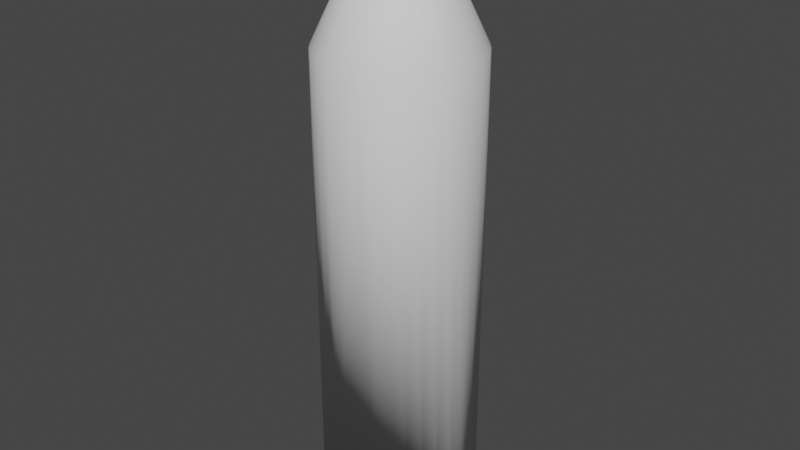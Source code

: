 # Source: BulletBreakableWalls.blend  (saved by Blender 2.91.10; exported with 4.5.12 LTS)
import bpy
from mathutils import Matrix  # noqa: F401  (used for matrix-valued properties, if any)

bpy.ops.wm.read_factory_settings(use_empty=True)
scene = bpy.context.scene
scene.name = 'Scene'

# ---- world
world_world = bpy.data.worlds.new('World'); scene.world = world_world
world_world.use_nodes = True; world_world.node_tree.nodes.clear()
_N = world_world.node_tree.nodes; _L = world_world.node_tree.links
n0 = _N.new('ShaderNodeOutputWorld'); n0.name = 'World Output'; n0.location = (300, 300)
n1 = _N.new('ShaderNodeBackground'); n1.name = 'Background'; n1.location = (10, 300)
n1.inputs[0].default_value = (0.05088, 0.05088, 0.05088, 1.0)
_L.new(n1.outputs[0], n0.inputs[0])
n0.is_active_output = True
world_world.color = (0.05088, 0.05088, 0.05088)
world_world.use_sun_shadow = False
world_world.sun_shadow_jitter_overblur = 0.0

# ---- meshes
me_cylinder = bpy.data.meshes.new('Cylinder')
me_cylinder.from_pydata([(0.1951, -3.011, -0.3257), (0.1951, 3.011, -0.3257), (0.3827, -3.011, -0.3068), (0.3827, 3.011, -0.3068), (0.5556, -3.011, -0.2762), (0.5556, 3.011, -0.2762), (0.7071, -3.011, -0.2348), (0.7071, 3.011, -0.2348), (0.8315, -3.011, -0.1845), (0.8315, 3.011, -0.1845), (0.9239, -3.011, -0.1271), (0.9239, 3.011, -0.1271), (0.9808, -3.011, -0.06479), (0.9808, 3.011, -0.06479), (1.0, -3.011, 1.864e-08), (1.0, 3.011, -6.879e-08), (0.9808, -3.011, 0.06479), (0.9808, 3.011, 0.06479), (0.9239, -3.011, 0.1271), (0.9239, 3.011, 0.1271), (0.8315, -3.011, 0.1845), (0.8315, 3.011, 0.1845), (0.7071, -3.011, 0.2348), (0.7071, 3.011, 0.2348), (0.5556, -3.011, 0.2762), (0.5556, 3.011, 0.2762), (0.3827, -3.011, 0.3068), (0.3827, 3.011, 0.3068), (0.1951, -3.011, 0.3257), (0.1951, 3.011, 0.3257), (-0.1951, -3.011, 0.3257), (-0.1951, 3.011, 0.3257), (-0.3827, -3.011, 0.3068), (-0.3827, 3.011, 0.3068), (-0.5556, -3.011, 0.2762), (-0.5556, 3.011, 0.2762), (-0.7071, -3.011, 0.2348), (-0.7071, 3.011, 0.2348), (-0.8315, -3.011, 0.1845), (-0.8315, 3.011, 0.1845), (-0.9239, -3.011, 0.1271), (-0.9239, 3.011, 0.1271), (-0.9808, -3.011, 0.06479), (-0.9808, 3.011, 0.06479), (-1.0, -3.011, -2.77e-07), (-1.0, 3.011, -3.644e-07), (-0.9808, -3.011, -0.06479), (-0.9808, 3.011, -0.06479), (-0.9239, -3.011, -0.1271), (-0.9239, 3.011, -0.1271), (-0.8315, -3.011, -0.1845), (-0.8315, 3.011, -0.1845), (-0.7071, -3.011, -0.2348), (-0.7071, 3.011, -0.2348), (-0.5556, -3.011, -0.2762), (-0.5556, 3.011, -0.2762), (-0.3827, -3.011, -0.3068), (-0.3827, 3.011, -0.3068), (-0.1951, -3.011, -0.3257), (-0.1951, 3.011, -0.3257), (0.04615, 4.605, -0.07706), (0.09054, 4.605, -0.07259), (0.1314, 4.605, -0.06533), (0.1673, 4.605, -0.05556), (0.1967, 4.605, -0.04365), (0.2186, 4.605, -0.03007), (0.232, 4.605, -0.01533), (0.2366, 4.605, -1.466e-07), (0.232, 4.605, 0.01533), (0.2186, 4.605, 0.03007), (0.1967, 4.605, 0.04365), (0.1673, 4.605, 0.05556), (0.1314, 4.605, 0.06533), (0.09054, 4.605, 0.07259), (0.04615, 4.605, 0.07706), (-0.04615, 4.605, 0.07706), (-0.09054, 4.605, 0.07259), (-0.1314, 4.605, 0.06533), (-0.1673, 4.605, 0.05556), (-0.1967, 4.605, 0.04365), (-0.2186, 4.605, 0.03007), (-0.232, 4.605, 0.01533), (-0.2366, 4.605, -2.166e-07), (-0.232, 4.605, -0.01533), (-0.2186, 4.605, -0.03007), (-0.1967, 4.605, -0.04365), (-0.1673, 4.605, -0.05556), (-0.1314, 4.605, -0.06533), (-0.09053, 4.605, -0.07259), (-0.04615, 4.605, -0.07706)], [], [(1, 59, 89, 60), (0, 1, 3, 2), (2, 3, 5, 4), (4, 5, 7, 6), (6, 7, 9, 8), (8, 9, 11, 10), (10, 11, 13, 12), (12, 13, 15, 14), (14, 15, 17, 16), (16, 17, 19, 18), (18, 19, 21, 20), (20, 21, 23, 22), (22, 23, 25, 24), (24, 25, 27, 26), (26, 27, 29, 28), (31, 29, 74, 75), (30, 31, 33, 32), (32, 33, 35, 34), (34, 35, 37, 36), (36, 37, 39, 38), (38, 39, 41, 40), (40, 41, 43, 42), (42, 43, 45, 44), (44, 45, 47, 46), (46, 47, 49, 48), (48, 49, 51, 50), (50, 51, 53, 52), (52, 53, 55, 54), (54, 55, 57, 56), (3, 1, 60, 61), (56, 57, 59, 58), (26, 28, 30, 32), (21, 19, 69, 70), (37, 35, 77, 78), (55, 53, 86, 87), (13, 11, 65, 66), (47, 45, 82, 83), (5, 3, 61, 62), (23, 21, 70, 71), (39, 37, 78, 79), (57, 55, 87, 88), (15, 13, 66, 67), (49, 47, 83, 84), (7, 5, 62, 63), (25, 23, 71, 72), (41, 39, 79, 80), (59, 57, 88, 89), (17, 15, 67, 68), (33, 31, 75, 76), (51, 49, 84, 85), (9, 7, 63, 64), (27, 25, 72, 73), (43, 41, 80, 81), (19, 17, 68, 69), (35, 33, 76, 77), (53, 51, 85, 86), (11, 9, 64, 65), (29, 27, 73, 74), (45, 43, 81, 82), (58, 59, 1, 0), (74, 73, 76, 75), (73, 72, 77, 76), (72, 71, 78, 77), (71, 70, 79, 78), (70, 69, 80, 79), (69, 68, 81, 80), (68, 67, 82, 81), (67, 66, 83, 82), (66, 65, 84, 83), (65, 64, 85, 84), (64, 63, 86, 85), (63, 62, 87, 86), (62, 61, 88, 87), (61, 60, 89, 88), (29, 31, 30, 28), (24, 26, 32, 34), (22, 24, 34, 36), (20, 22, 36, 38), (18, 20, 38, 40), (16, 18, 40, 42), (14, 16, 42, 44), (12, 14, 44, 46), (10, 12, 46, 48), (8, 10, 48, 50), (6, 8, 50, 52), (4, 6, 52, 54), (2, 4, 54, 56), (0, 2, 56, 58)])
me_cylinder.polygons.foreach_set('use_smooth', [True] * 88)
_uv = me_cylinder.uv_layers.new(name='UVMap')
_uv.uv.foreach_set('vector', [0.9688, 1.0, 0.03125, 1.0, 0.03125, 1.0, 0.9688, 1.0, 0.9688, 0.5, 0.9688, 1.0, 0.9375, 1.0, 0.9375, 0.5, 0.9375, 0.5, 0.9375, 1.0, 0.9062, 1.0, 0.9062, 0.5, 0.9062, 0.5, 0.9062, 1.0, 0.875, 1.0, 0.875, 0.5, 0.875, 0.5, 0.875, 1.0, 0.8438, 1.0, 0.8438, 0.5, 0.8438, 0.5, 0.8438, 1.0, 0.8125, 1.0, 0.8125, 0.5, 0.8125, 0.5, 0.8125, 1.0, 0.7812, 1.0, 0.7812, 0.5, 0.7812, 0.5, 0.7812, 1.0, 0.75, 1.0, 0.75, 0.5, 0.75, 0.5, 0.75, 1.0, 0.7188, 1.0, 0.7188, 0.5, 0.7188, 0.5, 0.7188, 1.0, 0.6875, 1.0, 0.6875, 0.5, 0.6875, 0.5, 0.6875, 1.0, 0.6562, 1.0, 0.6562, 0.5, 0.6562, 0.5, 0.6562, 1.0, 0.625, 1.0, 0.625, 0.5, 0.625, 0.5, 0.625, 1.0, 0.5938, 1.0, 0.5938, 0.5, 0.5938, 0.5, 0.5938, 1.0, 0.5625, 1.0, 0.5625, 0.5, 0.5625, 0.5, 0.5625, 1.0, 0.5312, 1.0, 0.5312, 0.5, 0.4688, 1.0, 0.5312, 1.0, 0.5312, 1.0, 0.4688, 1.0, 0.4688, 0.5, 0.4688, 1.0, 0.4375, 1.0, 0.4375, 0.5, 0.4375, 0.5, 0.4375, 1.0, 0.4062, 1.0, 0.4062, 0.5, 0.4062, 0.5, 0.4062, 1.0, 0.375, 1.0, 0.375, 0.5, 0.375, 0.5, 0.375, 1.0, 0.3438, 1.0, 0.3438, 0.5, 0.3438, 0.5, 0.3438, 1.0, 0.3125, 1.0, 0.3125, 0.5, 0.3125, 0.5, 0.3125, 1.0, 0.2812, 1.0, 0.2812, 0.5, 0.2812, 0.5, 0.2812, 1.0, 0.25, 1.0, 0.25, 0.5, 0.25, 0.5, 0.25, 1.0, 0.2188, 1.0, 0.2188, 0.5, 0.2188, 0.5, 0.2188, 1.0, 0.1875, 1.0, 0.1875, 0.5, 0.1875, 0.5, 0.1875, 1.0, 0.1562, 1.0, 0.1562, 0.5, 0.1562, 0.5, 0.1562, 1.0, 0.125, 1.0, 0.125, 0.5, 0.125, 0.5, 0.125, 1.0, 0.09375, 1.0, 0.09375, 0.5, 0.09375, 0.5, 0.09375, 1.0, 0.0625, 1.0, 0.0625, 0.5, 0.9375, 1.0, 0.9688, 1.0, 0.9688, 1.0, 0.9375, 1.0, 0.0625, 0.5, 0.0625, 1.0, 0.03125, 1.0, 0.03125, 0.5, 0.5625, 0.5, 0.5312, 0.5, 0.4688, 0.5, 0.4375, 0.5, 0.6562, 1.0, 0.6875, 1.0, 0.6875, 1.0, 0.6562, 1.0, 0.375, 1.0, 0.4062, 1.0, 0.4062, 1.0, 0.375, 1.0, 0.09375, 1.0, 0.125, 1.0, 0.125, 1.0, 0.09375, 1.0, 0.7812, 1.0, 0.8125, 1.0, 0.8125, 1.0, 0.7812, 1.0, 0.2188, 1.0, 0.25, 1.0, 0.25, 1.0, 0.2188, 1.0, 0.9062, 1.0, 0.9375, 1.0, 0.9375, 1.0, 0.9062, 1.0, 0.625, 1.0, 0.6562, 1.0, 0.6562, 1.0, 0.625, 1.0, 0.3438, 1.0, 0.375, 1.0, 0.375, 1.0, 0.3438, 1.0, 0.0625, 1.0, 0.09375, 1.0, 0.09375, 1.0, 0.0625, 1.0, 0.75, 1.0, 0.7812, 1.0, 0.7812, 1.0, 0.75, 1.0, 0.1875, 1.0, 0.2188, 1.0, 0.2188, 1.0, 0.1875, 1.0, 0.875, 1.0, 0.9062, 1.0, 0.9062, 1.0, 0.875, 1.0, 0.5938, 1.0, 0.625, 1.0, 0.625, 1.0, 0.5938, 1.0, 0.3125, 1.0, 0.3438, 1.0, 0.3438, 1.0, 0.3125, 1.0, 0.03125, 1.0, 0.0625, 1.0, 0.0625, 1.0, 0.03125, 1.0, 0.7188, 1.0, 0.75, 1.0, 0.75, 1.0, 0.7188, 1.0, 0.4375, 1.0, 0.4688, 1.0, 0.4688, 1.0, 0.4375, 1.0, 0.1562, 1.0, 0.1875, 1.0, 0.1875, 1.0, 0.1562, 1.0, 0.8438, 1.0, 0.875, 1.0, 0.875, 1.0, 0.8438, 1.0, 0.5625, 1.0, 0.5938, 1.0, 0.5938, 1.0, 0.5625, 1.0, 0.2812, 1.0, 0.3125, 1.0, 0.3125, 1.0, 0.2812, 1.0, 0.6875, 1.0, 0.7188, 1.0, 0.7188, 1.0, 0.6875, 1.0, 0.4062, 1.0, 0.4375, 1.0, 0.4375, 1.0, 0.4062, 1.0, 0.125, 1.0, 0.1562, 1.0, 0.1562, 1.0, 0.125, 1.0, 0.8125, 1.0, 0.8438, 1.0, 0.8438, 1.0, 0.8125, 1.0, 0.5312, 1.0, 0.5625, 1.0, 0.5625, 1.0, 0.5312, 1.0, 0.25, 1.0, 0.2812, 1.0, 0.2812, 1.0, 0.25, 1.0, 0.03125, 0.5, 0.03125, 1.0, 0.9688, 1.0, 0.9688, 0.5, 0.5312, 1.0, 0.5625, 1.0, 0.4375, 1.0, 0.4688, 1.0, 0.5625, 1.0, 0.5938, 1.0, 0.4062, 1.0, 0.4375, 1.0, 0.5938, 1.0, 0.625, 1.0, 0.375, 1.0, 0.4062, 1.0, 0.625, 1.0, 0.6562, 1.0, 0.3438, 1.0, 0.375, 1.0, 0.6562, 1.0, 0.6875, 1.0, 0.3125, 1.0, 0.3438, 1.0, 0.6875, 1.0, 0.7188, 1.0, 0.2812, 1.0, 0.3125, 1.0, 0.7188, 1.0, 0.75, 1.0, 0.25, 1.0, 0.2812, 1.0, 0.75, 1.0, 0.7812, 1.0, 0.2188, 1.0, 0.25, 1.0, 0.7812, 1.0, 0.8125, 1.0, 0.1875, 1.0, 0.2188, 1.0, 0.8125, 1.0, 0.8438, 1.0, 0.1562, 1.0, 0.1875, 1.0, 0.8438, 1.0, 0.875, 1.0, 0.125, 1.0, 0.1562, 1.0, 0.875, 1.0, 0.9062, 1.0, 0.09375, 1.0, 0.125, 1.0, 0.9062, 1.0, 0.9375, 1.0, 0.0625, 1.0, 0.09375, 1.0, 0.9375, 1.0, 0.9688, 1.0, 0.03125, 1.0, 0.0625, 1.0, 0.5312, 1.0, 0.4688, 1.0, 0.4688, 0.5, 0.5312, 0.5, 0.5938, 0.5, 0.5625, 0.5, 0.4375, 0.5, 0.4062, 0.5, 0.625, 0.5, 0.5938, 0.5, 0.4062, 0.5, 0.375, 0.5, 0.6562, 0.5, 0.625, 0.5, 0.375, 0.5, 0.3438, 0.5, 0.6875, 0.5, 0.6562, 0.5, 0.3438, 0.5, 0.3125, 0.5, 0.7188, 0.5, 0.6875, 0.5, 0.3125, 0.5, 0.2812, 0.5, 0.75, 0.5, 0.7188, 0.5, 0.2812, 0.5, 0.25, 0.5, 0.7812, 0.5, 0.75, 0.5, 0.25, 0.5, 0.2188, 0.5, 0.8125, 0.5, 0.7812, 0.5, 0.2188, 0.5, 0.1875, 0.5, 0.8438, 0.5, 0.8125, 0.5, 0.1875, 0.5, 0.1562, 0.5, 0.875, 0.5, 0.8438, 0.5, 0.1562, 0.5, 0.125, 0.5, 0.9062, 0.5, 0.875, 0.5, 0.125, 0.5, 0.09375, 0.5, 0.9375, 0.5, 0.9062, 0.5, 0.09375, 0.5, 0.0625, 0.5, 0.9688, 0.5, 0.9375, 0.5, 0.0625, 0.5, 0.03125, 0.5])
me_cylinder.use_remesh_fix_poles = True
me_cylinder.use_remesh_preserve_attributes = False
me_cylinder.use_mirror_vertex_groups = False
me_cylinder.update()

# ---- objects
ob_cylinder = bpy.data.objects.new('Cylinder', me_cylinder)

# ---- transforms, parenting, visibility, modifiers, constraints
ob_cylinder.location = (0.0, 0.0, 0.0)
ob_cylinder.rotation_euler = (1.571, -0.0, 0.0)
ob_cylinder.scale = (0.09002, 0.09002, 0.2711)
ob_cylinder.lineart.crease_threshold = 0.0

# ---- collection membership
scene.collection.objects.link(ob_cylinder)

# ---- scene / render settings (as saved in the file)
scene.frame_start = 1; scene.frame_end = 250; scene.frame_set(1)
scene.render.engine = 'BLENDER_EEVEE_NEXT'
scene.cycles.use_denoising = False
scene.cycles.samples = 128
scene.cycles.sampling_pattern = 'TABULATED_SOBOL'
scene.cycles.use_adaptive_sampling = False
scene.cycles.use_light_tree = False
scene.view_settings.view_transform = 'Filmic'
bpy.context.view_layer.update()

# ---- added for rendering (the .blend has no active camera and no usable light): camera, sun
cam_auto = bpy.data.cameras.new('AutoCamera')
cam_auto.lens = 50.0
cam_auto.sensor_width = 36.0
cam_auto.clip_end = 1000.0
ob_auto_camera = bpy.data.objects.new('AutoCamera', cam_auto)
scene.collection.objects.link(ob_auto_camera)
ob_auto_camera.location = (0.675937, -0.811125, 0.612524)
ob_auto_camera.rotation_euler = (1.09748, -7.21219e-08, 0.694738)
scene.camera = ob_auto_camera
light_auto_sun = bpy.data.lights.new('AutoSun', 'SUN')
light_auto_sun.energy = 3.0
light_auto_sun.angle = 0.0523599
ob_auto_sun = bpy.data.objects.new('AutoSun', light_auto_sun)
scene.collection.objects.link(ob_auto_sun)
ob_auto_sun.rotation_euler = (0.872665, 0.174533, 0.523599)
bpy.context.view_layer.update()

